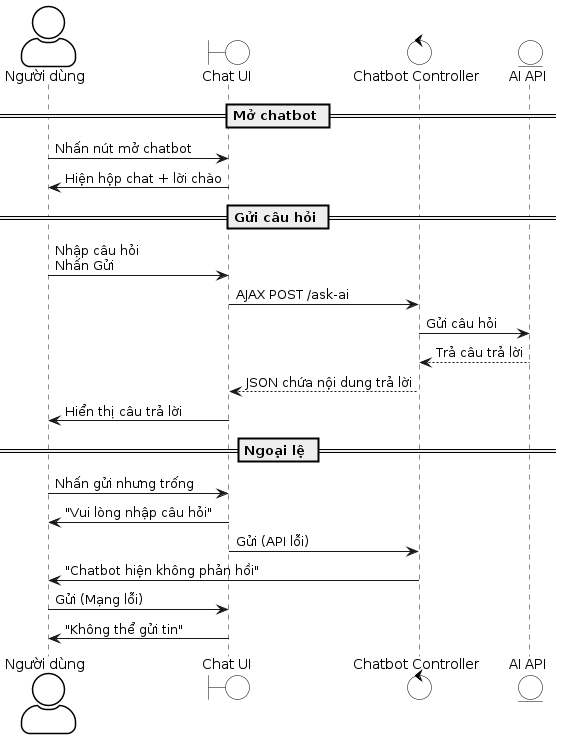

The diagram above was rendered by PlantUML. Its source (embedded in the PNG):
@startuml
skinparam actorStyle awesome
skinparam actor {
    BackgroundColor white
    BorderColor black
}
skinparam boundary {
    BackgroundColor white
    BorderColor black
}
skinparam control {
    BackgroundColor white
    BorderColor black
}
skinparam entity {
    BackgroundColor white
    BorderColor black
}
actor "Người dùng" as User
boundary "Chat UI" as UI
control "Chatbot Controller" as Ctr
entity "AI API" as API

== Mở chatbot ==
User -> UI : Nhấn nút mở chatbot
UI -> User : Hiện hộp chat + lời chào

== Gửi câu hỏi ==
User -> UI : Nhập câu hỏi\nNhấn Gửi
UI -> Ctr : AJAX POST /ask-ai
Ctr -> API : Gửi câu hỏi
API --> Ctr : Trả câu trả lời
Ctr --> UI : JSON chứa nội dung trả lời
UI -> User : Hiển thị câu trả lời

== Ngoại lệ ==
User -> UI : Nhấn gửi nhưng trống
UI -> User : "Vui lòng nhập câu hỏi"

UI -> Ctr : Gửi (API lỗi)
Ctr -> User : "Chatbot hiện không phản hồi"

User -> UI : Gửi (Mạng lỗi)
UI -> User : "Không thể gửi tin"
@enduml